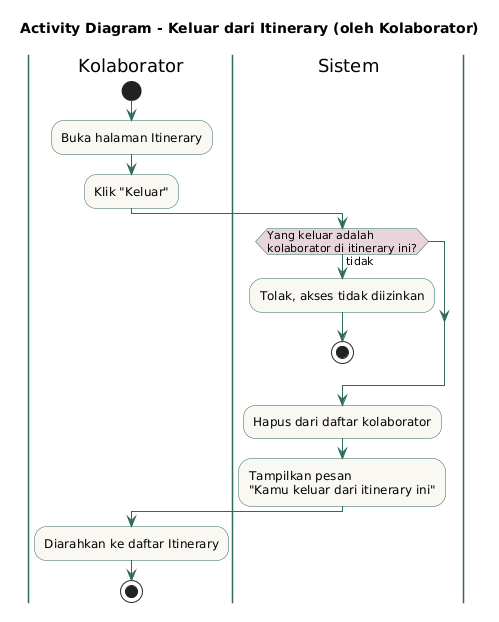

The diagram above was rendered by PlantUML. Its source (embedded in the PNG):
@startuml
title Activity Diagram - Keluar dari Itinerary (oleh Kolaborator)

skinparam activity {
  BackgroundColor #FAF8F3
  BorderColor #2F6B5A
  ArrowColor #2F6B5A
  DiamondBackgroundColor #E8D5DA
}
skinparam swimlane {
  BorderColor #2F6B5A
}

|Kolaborator|
start
:Buka halaman Itinerary;
:Klik "Keluar";

|Sistem|
if (Yang keluar adalah\nkolaborator di itinerary ini?) then (tidak)
  :Tolak, akses tidak diizinkan;
  stop
endif

:Hapus dari daftar kolaborator;
:Tampilkan pesan\n"Kamu keluar dari itinerary ini";

|Kolaborator|
:Diarahkan ke daftar Itinerary;
stop
@enduml